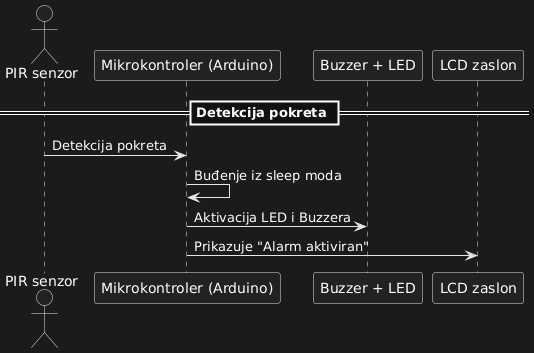

The diagram above was rendered by PlantUML. Its source (embedded in the PNG):
@startuml
actor "PIR senzor" as PIR
participant "Mikrokontroler (Arduino)" as MCU
participant "Buzzer + LED" as Actuators
participant "LCD zaslon" as LCD

== Detekcija pokreta ==
PIR -> MCU : Detekcija pokreta
MCU -> MCU : Buđenje iz sleep moda
MCU -> Actuators : Aktivacija LED i Buzzera
MCU -> LCD : Prikazuje "Alarm aktiviran"
@enduml